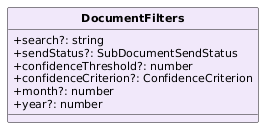

The diagram above was rendered by PlantUML. Its source (embedded in the PNG):
@startuml
skinparam classAttributeIconSize 0
skinparam classFontStyle bold
skinparam classFontSize 13
skinparam classAttributeFontSize 11
skinparam shadowing false
hide circle
class DocumentFilters #F1E8FA {
  +search?: string
  +sendStatus?: SubDocumentSendStatus
  +confidenceThreshold?: number
  +confidenceCriterion?: ConfidenceCriterion
  +month?: number
  +year?: number
}
@enduml